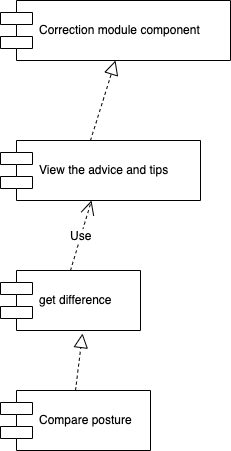

The diagram above was exported from draw.io. Its source (the exported page's mxGraphModel, read from the mxfile embedded in the PNG):
<mxGraphModel dx="516" dy="468" grid="1" gridSize="10" guides="1" tooltips="1" connect="1" arrows="1" fold="1" page="1" pageScale="1" pageWidth="827" pageHeight="1169" math="0" shadow="0">
  <root>
    <mxCell id="0" />
    <mxCell id="1" parent="0" />
    <mxCell id="DQAhBosIJ2WTFKjJxXqD-1" value="Correction module component" style="shape=component;align=left;spacingLeft=36;" parent="1" vertex="1">
      <mxGeometry x="270" y="70" width="230" height="60" as="geometry" />
    </mxCell>
    <mxCell id="DQAhBosIJ2WTFKjJxXqD-2" value="View the advice and tips" style="shape=component;align=left;spacingLeft=36;" parent="1" vertex="1">
      <mxGeometry x="270" y="210" width="200" height="60" as="geometry" />
    </mxCell>
    <mxCell id="DQAhBosIJ2WTFKjJxXqD-3" value="Compare posture" style="shape=component;align=left;spacingLeft=36;" parent="1" vertex="1">
      <mxGeometry x="270" y="460" width="150" height="60" as="geometry" />
    </mxCell>
    <mxCell id="DQAhBosIJ2WTFKjJxXqD-4" value="get difference" style="shape=component;align=left;spacingLeft=36;" parent="1" vertex="1">
      <mxGeometry x="270" y="340" width="140" height="60" as="geometry" />
    </mxCell>
    <mxCell id="DQAhBosIJ2WTFKjJxXqD-6" value="" style="endArrow=block;dashed=1;endFill=0;endSize=12;html=1;exitX=0.5;exitY=0;exitDx=0;exitDy=0;entryX=0.586;entryY=1.05;entryDx=0;entryDy=0;entryPerimeter=0;" parent="1" source="DQAhBosIJ2WTFKjJxXqD-3" target="DQAhBosIJ2WTFKjJxXqD-4" edge="1">
      <mxGeometry width="160" relative="1" as="geometry">
        <mxPoint x="270" y="540" as="sourcePoint" />
        <mxPoint x="430" y="540" as="targetPoint" />
      </mxGeometry>
    </mxCell>
    <mxCell id="DQAhBosIJ2WTFKjJxXqD-7" value="Use" style="endArrow=open;endSize=12;dashed=1;html=1;exitX=0.5;exitY=0;exitDx=0;exitDy=0;" parent="1" source="DQAhBosIJ2WTFKjJxXqD-4" target="DQAhBosIJ2WTFKjJxXqD-2" edge="1">
      <mxGeometry width="160" relative="1" as="geometry">
        <mxPoint x="270" y="540" as="sourcePoint" />
        <mxPoint x="430" y="540" as="targetPoint" />
      </mxGeometry>
    </mxCell>
    <mxCell id="DQAhBosIJ2WTFKjJxXqD-8" value="" style="endArrow=block;dashed=1;endFill=0;endSize=12;html=1;exitX=0.45;exitY=0;exitDx=0;exitDy=0;exitPerimeter=0;entryX=0.5;entryY=1;entryDx=0;entryDy=0;" parent="1" source="DQAhBosIJ2WTFKjJxXqD-2" target="DQAhBosIJ2WTFKjJxXqD-1" edge="1">
      <mxGeometry width="160" relative="1" as="geometry">
        <mxPoint x="270" y="540" as="sourcePoint" />
        <mxPoint x="430" y="540" as="targetPoint" />
      </mxGeometry>
    </mxCell>
  </root>
</mxGraphModel>